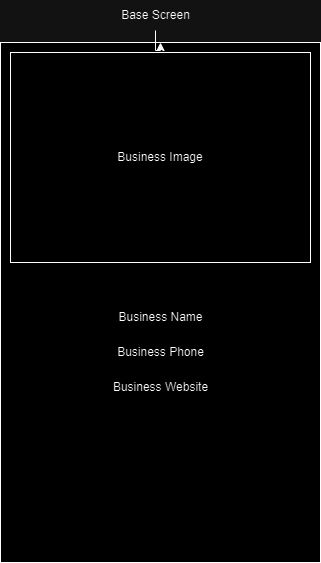

The diagram above was exported from draw.io. Its source (the exported page's mxGraphModel, read from the mxfile embedded in the PNG):
<mxGraphModel dx="745" dy="1104" grid="1" gridSize="10" guides="1" tooltips="1" connect="1" arrows="1" fold="1" page="1" pageScale="1" pageWidth="850" pageHeight="1100" math="0" shadow="0">
  <root>
    <mxCell id="0" />
    <mxCell id="1" parent="0" />
    <mxCell id="LCcU1cT_TLOsyoDrdJuN-3" value="" style="rounded=0;whiteSpace=wrap;html=1;" vertex="1" parent="1">
      <mxGeometry x="40" y="240" width="320" height="520" as="geometry" />
    </mxCell>
    <mxCell id="LCcU1cT_TLOsyoDrdJuN-5" value="" style="edgeStyle=orthogonalEdgeStyle;rounded=0;orthogonalLoop=1;jettySize=auto;html=1;" edge="1" parent="1" source="LCcU1cT_TLOsyoDrdJuN-4" target="LCcU1cT_TLOsyoDrdJuN-3">
      <mxGeometry relative="1" as="geometry" />
    </mxCell>
    <mxCell id="LCcU1cT_TLOsyoDrdJuN-4" value="Base Screen" style="text;html=1;align=center;verticalAlign=middle;resizable=0;points=[];autosize=1;strokeColor=none;fillColor=none;" vertex="1" parent="1">
      <mxGeometry x="150" y="198" width="90" height="30" as="geometry" />
    </mxCell>
    <mxCell id="LCcU1cT_TLOsyoDrdJuN-9" value="Business Image" style="rounded=0;whiteSpace=wrap;html=1;" vertex="1" parent="1">
      <mxGeometry x="50" y="250" width="300" height="210" as="geometry" />
    </mxCell>
    <mxCell id="LCcU1cT_TLOsyoDrdJuN-10" value="Business Name" style="text;html=1;align=center;verticalAlign=middle;resizable=0;points=[];autosize=1;strokeColor=none;fillColor=none;" vertex="1" parent="1">
      <mxGeometry x="145" y="500" width="110" height="30" as="geometry" />
    </mxCell>
    <mxCell id="LCcU1cT_TLOsyoDrdJuN-11" value="Business Phone" style="text;html=1;align=center;verticalAlign=middle;resizable=0;points=[];autosize=1;strokeColor=none;fillColor=none;" vertex="1" parent="1">
      <mxGeometry x="145" y="535" width="110" height="30" as="geometry" />
    </mxCell>
    <mxCell id="LCcU1cT_TLOsyoDrdJuN-12" value="Business Website" style="text;html=1;align=center;verticalAlign=middle;resizable=0;points=[];autosize=1;strokeColor=none;fillColor=none;" vertex="1" parent="1">
      <mxGeometry x="140" y="570" width="120" height="30" as="geometry" />
    </mxCell>
  </root>
</mxGraphModel>